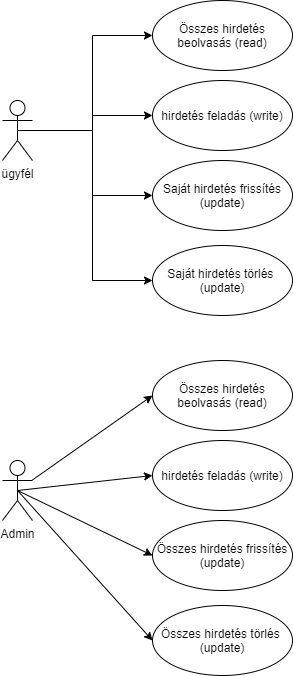

The diagram above was exported from draw.io. Its source (the exported page's mxGraphModel, read from the mxfile embedded in the PNG):
<mxGraphModel dx="1038" dy="540" grid="1" gridSize="10" guides="1" tooltips="1" connect="1" arrows="1" fold="1" page="1" pageScale="1" pageWidth="827" pageHeight="1169" math="0" shadow="0">
  <root>
    <mxCell id="0" />
    <mxCell id="1" parent="0" />
    <mxCell id="b4x1trePMHqjnFsElbkW-29" value="Admin" style="shape=umlActor;verticalLabelPosition=bottom;labelBackgroundColor=#ffffff;verticalAlign=top;html=1;" parent="1" vertex="1">
      <mxGeometry x="70" y="620" width="30" height="60" as="geometry" />
    </mxCell>
    <mxCell id="n1J4luLViPmwHSL_gc_D-3" style="edgeStyle=orthogonalEdgeStyle;rounded=0;orthogonalLoop=1;jettySize=auto;html=1;entryX=0;entryY=0.5;entryDx=0;entryDy=0;" edge="1" parent="1" source="b4x1trePMHqjnFsElbkW-30" target="b4x1trePMHqjnFsElbkW-37">
      <mxGeometry relative="1" as="geometry" />
    </mxCell>
    <mxCell id="b4x1trePMHqjnFsElbkW-30" value="ügyfél" style="shape=umlActor;verticalLabelPosition=bottom;labelBackgroundColor=#ffffff;verticalAlign=top;html=1;" parent="1" vertex="1">
      <mxGeometry x="70" y="260" width="30" height="60" as="geometry" />
    </mxCell>
    <mxCell id="b4x1trePMHqjnFsElbkW-37" value="Összes hirdetés beolvasás (read)" style="ellipse;whiteSpace=wrap;html=1;" parent="1" vertex="1">
      <mxGeometry x="220" y="160" width="140" height="70" as="geometry" />
    </mxCell>
    <mxCell id="n1J4luLViPmwHSL_gc_D-5" value="hirdetés feladás (write)" style="ellipse;whiteSpace=wrap;html=1;" vertex="1" parent="1">
      <mxGeometry x="220" y="240" width="140" height="70" as="geometry" />
    </mxCell>
    <mxCell id="n1J4luLViPmwHSL_gc_D-6" value="Saját hirdetés frissítés (update)" style="ellipse;whiteSpace=wrap;html=1;" vertex="1" parent="1">
      <mxGeometry x="220" y="320" width="140" height="70" as="geometry" />
    </mxCell>
    <mxCell id="n1J4luLViPmwHSL_gc_D-7" value="Saját hirdetés törlés &lt;br&gt;(update)" style="ellipse;whiteSpace=wrap;html=1;" vertex="1" parent="1">
      <mxGeometry x="220" y="405" width="140" height="70" as="geometry" />
    </mxCell>
    <mxCell id="n1J4luLViPmwHSL_gc_D-8" style="edgeStyle=orthogonalEdgeStyle;rounded=0;orthogonalLoop=1;jettySize=auto;html=1;entryX=0;entryY=0.5;entryDx=0;entryDy=0;exitX=0.5;exitY=0.5;exitDx=0;exitDy=0;exitPerimeter=0;" edge="1" parent="1" source="b4x1trePMHqjnFsElbkW-30" target="n1J4luLViPmwHSL_gc_D-5">
      <mxGeometry relative="1" as="geometry">
        <mxPoint x="110" y="300" as="sourcePoint" />
        <mxPoint x="230" y="195" as="targetPoint" />
      </mxGeometry>
    </mxCell>
    <mxCell id="n1J4luLViPmwHSL_gc_D-9" style="edgeStyle=orthogonalEdgeStyle;rounded=0;orthogonalLoop=1;jettySize=auto;html=1;exitX=0.5;exitY=0.5;exitDx=0;exitDy=0;exitPerimeter=0;" edge="1" parent="1" source="b4x1trePMHqjnFsElbkW-30" target="n1J4luLViPmwHSL_gc_D-6">
      <mxGeometry relative="1" as="geometry">
        <mxPoint x="95" y="300" as="sourcePoint" />
        <mxPoint x="260" y="285" as="targetPoint" />
      </mxGeometry>
    </mxCell>
    <mxCell id="n1J4luLViPmwHSL_gc_D-10" style="edgeStyle=orthogonalEdgeStyle;rounded=0;orthogonalLoop=1;jettySize=auto;html=1;entryX=0;entryY=0.5;entryDx=0;entryDy=0;" edge="1" parent="1" target="n1J4luLViPmwHSL_gc_D-7">
      <mxGeometry relative="1" as="geometry">
        <mxPoint x="100" y="290" as="sourcePoint" />
        <mxPoint x="230" y="365" as="targetPoint" />
        <Array as="points">
          <mxPoint x="160" y="290" />
          <mxPoint x="160" y="440" />
        </Array>
      </mxGeometry>
    </mxCell>
    <mxCell id="n1J4luLViPmwHSL_gc_D-12" value="Összes hirdetés beolvasás (read)" style="ellipse;whiteSpace=wrap;html=1;" vertex="1" parent="1">
      <mxGeometry x="220" y="520" width="140" height="70" as="geometry" />
    </mxCell>
    <mxCell id="n1J4luLViPmwHSL_gc_D-13" value="hirdetés feladás (write)" style="ellipse;whiteSpace=wrap;html=1;" vertex="1" parent="1">
      <mxGeometry x="220" y="600" width="140" height="70" as="geometry" />
    </mxCell>
    <mxCell id="n1J4luLViPmwHSL_gc_D-14" value="Összes hirdetés frissítés (update)" style="ellipse;whiteSpace=wrap;html=1;" vertex="1" parent="1">
      <mxGeometry x="220" y="680" width="140" height="70" as="geometry" />
    </mxCell>
    <mxCell id="n1J4luLViPmwHSL_gc_D-15" value="Összes hirdetés törlés &lt;br&gt;(update)" style="ellipse;whiteSpace=wrap;html=1;" vertex="1" parent="1">
      <mxGeometry x="220" y="765" width="140" height="70" as="geometry" />
    </mxCell>
    <mxCell id="n1J4luLViPmwHSL_gc_D-19" value="" style="endArrow=classic;html=1;entryX=0;entryY=0.5;entryDx=0;entryDy=0;" edge="1" parent="1" source="b4x1trePMHqjnFsElbkW-29" target="n1J4luLViPmwHSL_gc_D-12">
      <mxGeometry width="50" height="50" relative="1" as="geometry">
        <mxPoint x="390" y="570" as="sourcePoint" />
        <mxPoint x="440" y="520" as="targetPoint" />
      </mxGeometry>
    </mxCell>
    <mxCell id="n1J4luLViPmwHSL_gc_D-20" value="" style="endArrow=classic;html=1;entryX=0;entryY=0.5;entryDx=0;entryDy=0;exitX=0.5;exitY=0.5;exitDx=0;exitDy=0;exitPerimeter=0;" edge="1" parent="1" source="b4x1trePMHqjnFsElbkW-29" target="n1J4luLViPmwHSL_gc_D-13">
      <mxGeometry width="50" height="50" relative="1" as="geometry">
        <mxPoint x="110" y="640.5555555555557" as="sourcePoint" />
        <mxPoint x="230" y="565" as="targetPoint" />
      </mxGeometry>
    </mxCell>
    <mxCell id="n1J4luLViPmwHSL_gc_D-21" value="" style="endArrow=classic;html=1;entryX=0;entryY=0.5;entryDx=0;entryDy=0;exitX=0.5;exitY=0.5;exitDx=0;exitDy=0;exitPerimeter=0;" edge="1" parent="1" source="b4x1trePMHqjnFsElbkW-29" target="n1J4luLViPmwHSL_gc_D-14">
      <mxGeometry width="50" height="50" relative="1" as="geometry">
        <mxPoint x="95" y="650" as="sourcePoint" />
        <mxPoint x="230" y="645" as="targetPoint" />
      </mxGeometry>
    </mxCell>
    <mxCell id="n1J4luLViPmwHSL_gc_D-22" value="" style="endArrow=classic;html=1;entryX=0;entryY=0.5;entryDx=0;entryDy=0;" edge="1" parent="1" target="n1J4luLViPmwHSL_gc_D-15">
      <mxGeometry width="50" height="50" relative="1" as="geometry">
        <mxPoint x="85" y="650" as="sourcePoint" />
        <mxPoint x="220" y="795" as="targetPoint" />
      </mxGeometry>
    </mxCell>
  </root>
</mxGraphModel>